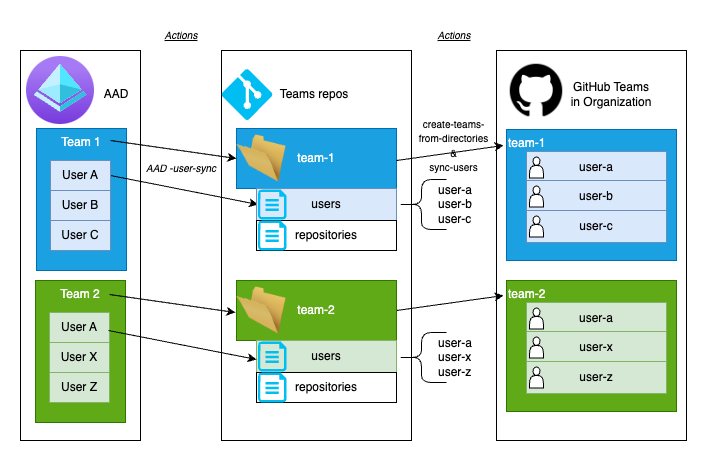

The diagram above was exported from draw.io. Its source (the exported page's mxGraphModel, read from the mxfile embedded in the PNG):
<mxGraphModel dx="1062" dy="991" grid="1" gridSize="10" guides="1" tooltips="1" connect="1" arrows="1" fold="1" page="1" pageScale="1" pageWidth="850" pageHeight="1100" math="0" shadow="0">
  <root>
    <mxCell id="0" />
    <mxCell id="1" parent="0" />
    <mxCell id="GBb4LX6LOE-7HtoFu9Wl-38" value="" style="rounded=0;whiteSpace=wrap;html=1;" vertex="1" parent="1">
      <mxGeometry x="540" y="100" width="190" height="390" as="geometry" />
    </mxCell>
    <mxCell id="GBb4LX6LOE-7HtoFu9Wl-15" value="" style="rounded=0;whiteSpace=wrap;html=1;" vertex="1" parent="1">
      <mxGeometry x="265" y="100" width="190" height="390" as="geometry" />
    </mxCell>
    <mxCell id="GBb4LX6LOE-7HtoFu9Wl-1" value="" style="rounded=0;whiteSpace=wrap;html=1;" vertex="1" parent="1">
      <mxGeometry x="64" y="100" width="120" height="390" as="geometry" />
    </mxCell>
    <mxCell id="GBb4LX6LOE-7HtoFu9Wl-2" value="" style="image;aspect=fixed;html=1;points=[];align=center;fontSize=12;image=img/lib/azure2/identity/Azure_AD_Privilege_Identity_Management.svg;" vertex="1" parent="1">
      <mxGeometry x="70" y="106" width="68" height="68" as="geometry" />
    </mxCell>
    <mxCell id="GBb4LX6LOE-7HtoFu9Wl-3" value="Team 1" style="rounded=0;whiteSpace=wrap;html=1;verticalAlign=top;fillColor=#1ba1e2;strokeColor=#006EAF;fontColor=#ffffff;" vertex="1" parent="1">
      <mxGeometry x="80" y="178" width="90" height="142" as="geometry" />
    </mxCell>
    <mxCell id="GBb4LX6LOE-7HtoFu9Wl-30" style="rounded=0;orthogonalLoop=1;jettySize=auto;html=1;exitX=1;exitY=0.5;exitDx=0;exitDy=0;entryX=0;entryY=0.5;entryDx=0;entryDy=0;entryPerimeter=0;" edge="1" parent="1" source="GBb4LX6LOE-7HtoFu9Wl-4" target="GBb4LX6LOE-7HtoFu9Wl-18">
      <mxGeometry relative="1" as="geometry" />
    </mxCell>
    <mxCell id="GBb4LX6LOE-7HtoFu9Wl-4" value="User A" style="rounded=0;whiteSpace=wrap;html=1;fillColor=#dae8fc;strokeColor=#6c8ebf;" vertex="1" parent="1">
      <mxGeometry x="94" y="210" width="60" height="30" as="geometry" />
    </mxCell>
    <mxCell id="GBb4LX6LOE-7HtoFu9Wl-5" value="User B" style="rounded=0;whiteSpace=wrap;html=1;fillColor=#dae8fc;strokeColor=#6c8ebf;" vertex="1" parent="1">
      <mxGeometry x="94" y="240" width="60" height="30" as="geometry" />
    </mxCell>
    <mxCell id="GBb4LX6LOE-7HtoFu9Wl-6" value="User C" style="rounded=0;whiteSpace=wrap;html=1;fillColor=#dae8fc;strokeColor=#6c8ebf;" vertex="1" parent="1">
      <mxGeometry x="94" y="270" width="60" height="30" as="geometry" />
    </mxCell>
    <mxCell id="GBb4LX6LOE-7HtoFu9Wl-7" value="Team 2" style="rounded=0;whiteSpace=wrap;html=1;verticalAlign=top;fillColor=#60a917;fontColor=#ffffff;strokeColor=#2D7600;" vertex="1" parent="1">
      <mxGeometry x="79" y="330" width="90" height="142" as="geometry" />
    </mxCell>
    <mxCell id="GBb4LX6LOE-7HtoFu9Wl-8" value="User A" style="rounded=0;whiteSpace=wrap;html=1;fillColor=#d5e8d4;strokeColor=#82b366;" vertex="1" parent="1">
      <mxGeometry x="93" y="362" width="60" height="30" as="geometry" />
    </mxCell>
    <mxCell id="GBb4LX6LOE-7HtoFu9Wl-9" value="User X" style="rounded=0;whiteSpace=wrap;html=1;fillColor=#d5e8d4;strokeColor=#82b366;" vertex="1" parent="1">
      <mxGeometry x="93" y="392" width="60" height="30" as="geometry" />
    </mxCell>
    <mxCell id="GBb4LX6LOE-7HtoFu9Wl-10" value="User Z" style="rounded=0;whiteSpace=wrap;html=1;fillColor=#d5e8d4;strokeColor=#82b366;" vertex="1" parent="1">
      <mxGeometry x="93" y="422" width="60" height="30" as="geometry" />
    </mxCell>
    <mxCell id="GBb4LX6LOE-7HtoFu9Wl-11" value="team-1" style="rounded=0;whiteSpace=wrap;html=1;fillColor=#1ba1e2;strokeColor=#006EAF;fontColor=#ffffff;" vertex="1" parent="1">
      <mxGeometry x="280" y="178" width="160" height="60" as="geometry" />
    </mxCell>
    <mxCell id="GBb4LX6LOE-7HtoFu9Wl-12" value="" style="image;html=1;image=img/lib/clip_art/general/Empty_Folder_128x128.png" vertex="1" parent="1">
      <mxGeometry x="280" y="183" width="50" height="50" as="geometry" />
    </mxCell>
    <mxCell id="GBb4LX6LOE-7HtoFu9Wl-61" style="rounded=0;orthogonalLoop=1;jettySize=auto;html=1;exitX=1;exitY=0.5;exitDx=0;exitDy=0;entryX=-0.018;entryY=0.115;entryDx=0;entryDy=0;entryPerimeter=0;" edge="1" parent="1" source="GBb4LX6LOE-7HtoFu9Wl-13" target="GBb4LX6LOE-7HtoFu9Wl-51">
      <mxGeometry relative="1" as="geometry" />
    </mxCell>
    <mxCell id="GBb4LX6LOE-7HtoFu9Wl-13" value="team-2" style="rounded=0;whiteSpace=wrap;html=1;fillColor=#60a917;fontColor=#ffffff;strokeColor=#2D7600;" vertex="1" parent="1">
      <mxGeometry x="280" y="330" width="160" height="60" as="geometry" />
    </mxCell>
    <mxCell id="GBb4LX6LOE-7HtoFu9Wl-14" value="" style="image;html=1;image=img/lib/clip_art/general/Empty_Folder_128x128.png" vertex="1" parent="1">
      <mxGeometry x="280" y="335" width="50" height="50" as="geometry" />
    </mxCell>
    <mxCell id="GBb4LX6LOE-7HtoFu9Wl-16" value="" style="verticalLabelPosition=bottom;html=1;verticalAlign=top;align=center;strokeColor=none;fillColor=#00BEF2;shape=mxgraph.azure.git_repository;" vertex="1" parent="1">
      <mxGeometry x="265" y="118.5" width="51" height="51" as="geometry" />
    </mxCell>
    <mxCell id="GBb4LX6LOE-7HtoFu9Wl-17" value="Teams repos" style="text;html=1;strokeColor=none;fillColor=none;align=center;verticalAlign=middle;whiteSpace=wrap;rounded=0;" vertex="1" parent="1">
      <mxGeometry x="316" y="129" width="84" height="30" as="geometry" />
    </mxCell>
    <mxCell id="GBb4LX6LOE-7HtoFu9Wl-19" value="users" style="rounded=0;whiteSpace=wrap;html=1;fillColor=#dae8fc;strokeColor=#6c8ebf;" vertex="1" parent="1">
      <mxGeometry x="300" y="238" width="140" height="32" as="geometry" />
    </mxCell>
    <mxCell id="GBb4LX6LOE-7HtoFu9Wl-20" value="repositories" style="rounded=0;whiteSpace=wrap;html=1;" vertex="1" parent="1">
      <mxGeometry x="300" y="270" width="140" height="30" as="geometry" />
    </mxCell>
    <mxCell id="GBb4LX6LOE-7HtoFu9Wl-18" value="" style="verticalLabelPosition=bottom;html=1;verticalAlign=top;align=center;strokeColor=none;fillColor=#00BEF2;shape=mxgraph.azure.cloud_services_configuration_file;pointerEvents=1;" vertex="1" parent="1">
      <mxGeometry x="301.5" y="239" width="28.5" height="30" as="geometry" />
    </mxCell>
    <mxCell id="GBb4LX6LOE-7HtoFu9Wl-21" value="" style="verticalLabelPosition=bottom;html=1;verticalAlign=top;align=center;strokeColor=none;fillColor=#00BEF2;shape=mxgraph.azure.cloud_services_configuration_file;pointerEvents=1;" vertex="1" parent="1">
      <mxGeometry x="301.5" y="270" width="28.5" height="30" as="geometry" />
    </mxCell>
    <mxCell id="GBb4LX6LOE-7HtoFu9Wl-22" value="users" style="rounded=0;whiteSpace=wrap;html=1;fillColor=#d5e8d4;strokeColor=#82b366;" vertex="1" parent="1">
      <mxGeometry x="300" y="390" width="140" height="32" as="geometry" />
    </mxCell>
    <mxCell id="GBb4LX6LOE-7HtoFu9Wl-23" value="repositories" style="rounded=0;whiteSpace=wrap;html=1;" vertex="1" parent="1">
      <mxGeometry x="300" y="422" width="140" height="30" as="geometry" />
    </mxCell>
    <mxCell id="GBb4LX6LOE-7HtoFu9Wl-24" value="" style="verticalLabelPosition=bottom;html=1;verticalAlign=top;align=center;strokeColor=none;fillColor=#00BEF2;shape=mxgraph.azure.cloud_services_configuration_file;pointerEvents=1;" vertex="1" parent="1">
      <mxGeometry x="301.5" y="391" width="28.5" height="30" as="geometry" />
    </mxCell>
    <mxCell id="GBb4LX6LOE-7HtoFu9Wl-25" value="" style="verticalLabelPosition=bottom;html=1;verticalAlign=top;align=center;strokeColor=none;fillColor=#00BEF2;shape=mxgraph.azure.cloud_services_configuration_file;pointerEvents=1;" vertex="1" parent="1">
      <mxGeometry x="301.5" y="422" width="28.5" height="30" as="geometry" />
    </mxCell>
    <mxCell id="GBb4LX6LOE-7HtoFu9Wl-26" value="" style="shape=curlyBracket;whiteSpace=wrap;html=1;rounded=1;labelPosition=left;verticalLabelPosition=middle;align=right;verticalAlign=middle;" vertex="1" parent="1">
      <mxGeometry x="440" y="229" width="50" height="50" as="geometry" />
    </mxCell>
    <mxCell id="GBb4LX6LOE-7HtoFu9Wl-27" value="user-a&lt;br&gt;user-b&lt;br&gt;user-c" style="text;html=1;strokeColor=none;fillColor=none;align=left;verticalAlign=middle;whiteSpace=wrap;rounded=0;" vertex="1" parent="1">
      <mxGeometry x="480" y="239" width="60" height="30" as="geometry" />
    </mxCell>
    <mxCell id="GBb4LX6LOE-7HtoFu9Wl-29" value="" style="endArrow=classic;html=1;rounded=0;entryX=0;entryY=0.5;entryDx=0;entryDy=0;" edge="1" parent="1" target="GBb4LX6LOE-7HtoFu9Wl-12">
      <mxGeometry width="50" height="50" relative="1" as="geometry">
        <mxPoint x="154" y="190" as="sourcePoint" />
        <mxPoint x="234" y="190" as="targetPoint" />
      </mxGeometry>
    </mxCell>
    <mxCell id="GBb4LX6LOE-7HtoFu9Wl-32" value="" style="endArrow=classic;html=1;rounded=0;entryX=0;entryY=0.5;entryDx=0;entryDy=0;" edge="1" parent="1">
      <mxGeometry width="50" height="50" relative="1" as="geometry">
        <mxPoint x="153" y="344" as="sourcePoint" />
        <mxPoint x="279" y="362" as="targetPoint" />
      </mxGeometry>
    </mxCell>
    <mxCell id="GBb4LX6LOE-7HtoFu9Wl-33" style="rounded=0;orthogonalLoop=1;jettySize=auto;html=1;exitX=1;exitY=0.5;exitDx=0;exitDy=0;entryX=0;entryY=0.5;entryDx=0;entryDy=0;entryPerimeter=0;" edge="1" parent="1">
      <mxGeometry relative="1" as="geometry">
        <mxPoint x="152" y="380" as="sourcePoint" />
        <mxPoint x="300" y="409" as="targetPoint" />
      </mxGeometry>
    </mxCell>
    <mxCell id="GBb4LX6LOE-7HtoFu9Wl-34" value="" style="shape=curlyBracket;whiteSpace=wrap;html=1;rounded=1;labelPosition=left;verticalLabelPosition=middle;align=right;verticalAlign=middle;" vertex="1" parent="1">
      <mxGeometry x="440" y="382" width="50" height="50" as="geometry" />
    </mxCell>
    <mxCell id="GBb4LX6LOE-7HtoFu9Wl-35" value="user-a&lt;br&gt;user-x&lt;br&gt;user-z" style="text;html=1;strokeColor=none;fillColor=none;align=left;verticalAlign=middle;whiteSpace=wrap;rounded=0;" vertex="1" parent="1">
      <mxGeometry x="480" y="392" width="60" height="30" as="geometry" />
    </mxCell>
    <mxCell id="GBb4LX6LOE-7HtoFu9Wl-37" value="" style="shape=image;html=1;verticalAlign=top;verticalLabelPosition=bottom;labelBackgroundColor=#ffffff;imageAspect=0;aspect=fixed;image=https://cdn4.iconfinder.com/data/icons/ionicons/512/icon-social-github-128.png" vertex="1" parent="1">
      <mxGeometry x="550" y="110" width="60" height="60" as="geometry" />
    </mxCell>
    <mxCell id="GBb4LX6LOE-7HtoFu9Wl-39" value="team-1" style="rounded=0;whiteSpace=wrap;html=1;verticalAlign=top;align=left;fillColor=#1ba1e2;strokeColor=#006EAF;fontColor=#ffffff;" vertex="1" parent="1">
      <mxGeometry x="550" y="179" width="170" height="131" as="geometry" />
    </mxCell>
    <mxCell id="GBb4LX6LOE-7HtoFu9Wl-40" value="GitHub Teams&lt;br&gt;in Organization" style="text;html=1;strokeColor=none;fillColor=none;align=center;verticalAlign=middle;whiteSpace=wrap;rounded=0;" vertex="1" parent="1">
      <mxGeometry x="610" y="129" width="90" height="30" as="geometry" />
    </mxCell>
    <mxCell id="GBb4LX6LOE-7HtoFu9Wl-44" value="" style="group;fillColor=#dae8fc;strokeColor=#6c8ebf;" vertex="1" connectable="0" parent="1">
      <mxGeometry x="570" y="201" width="140" height="32" as="geometry" />
    </mxCell>
    <mxCell id="GBb4LX6LOE-7HtoFu9Wl-43" value="user-a" style="rounded=0;whiteSpace=wrap;html=1;fillColor=#dae8fc;strokeColor=#6c8ebf;" vertex="1" parent="GBb4LX6LOE-7HtoFu9Wl-44">
      <mxGeometry width="140" height="32" as="geometry" />
    </mxCell>
    <mxCell id="GBb4LX6LOE-7HtoFu9Wl-42" value="" style="shape=actor;whiteSpace=wrap;html=1;" vertex="1" parent="GBb4LX6LOE-7HtoFu9Wl-44">
      <mxGeometry x="3" y="5.5" width="14" height="21" as="geometry" />
    </mxCell>
    <mxCell id="GBb4LX6LOE-7HtoFu9Wl-45" value="" style="group;fillColor=#dae8fc;strokeColor=#6c8ebf;" vertex="1" connectable="0" parent="1">
      <mxGeometry x="570" y="230" width="140" height="32" as="geometry" />
    </mxCell>
    <mxCell id="GBb4LX6LOE-7HtoFu9Wl-46" value="user-b" style="rounded=0;whiteSpace=wrap;html=1;fillColor=#dae8fc;strokeColor=#6c8ebf;" vertex="1" parent="GBb4LX6LOE-7HtoFu9Wl-45">
      <mxGeometry width="140" height="32" as="geometry" />
    </mxCell>
    <mxCell id="GBb4LX6LOE-7HtoFu9Wl-47" value="" style="shape=actor;whiteSpace=wrap;html=1;" vertex="1" parent="GBb4LX6LOE-7HtoFu9Wl-45">
      <mxGeometry x="3" y="5.5" width="14" height="21" as="geometry" />
    </mxCell>
    <mxCell id="GBb4LX6LOE-7HtoFu9Wl-48" value="" style="group;fillColor=#dae8fc;strokeColor=#6c8ebf;" vertex="1" connectable="0" parent="1">
      <mxGeometry x="570" y="260" width="140" height="32" as="geometry" />
    </mxCell>
    <mxCell id="GBb4LX6LOE-7HtoFu9Wl-49" value="user-c" style="rounded=0;whiteSpace=wrap;html=1;fillColor=#dae8fc;strokeColor=#6c8ebf;" vertex="1" parent="GBb4LX6LOE-7HtoFu9Wl-48">
      <mxGeometry width="140" height="32" as="geometry" />
    </mxCell>
    <mxCell id="GBb4LX6LOE-7HtoFu9Wl-50" value="" style="shape=actor;whiteSpace=wrap;html=1;" vertex="1" parent="GBb4LX6LOE-7HtoFu9Wl-48">
      <mxGeometry x="3" y="5.5" width="14" height="21" as="geometry" />
    </mxCell>
    <mxCell id="GBb4LX6LOE-7HtoFu9Wl-51" value="team-2" style="rounded=0;whiteSpace=wrap;html=1;verticalAlign=top;align=left;fillColor=#60a917;fontColor=#ffffff;strokeColor=#2D7600;" vertex="1" parent="1">
      <mxGeometry x="550" y="330" width="170" height="131" as="geometry" />
    </mxCell>
    <mxCell id="GBb4LX6LOE-7HtoFu9Wl-52" value="" style="group" vertex="1" connectable="0" parent="1">
      <mxGeometry x="570" y="352" width="140" height="32" as="geometry" />
    </mxCell>
    <mxCell id="GBb4LX6LOE-7HtoFu9Wl-53" value="user-a" style="rounded=0;whiteSpace=wrap;html=1;fillColor=#d5e8d4;strokeColor=#82b366;" vertex="1" parent="GBb4LX6LOE-7HtoFu9Wl-52">
      <mxGeometry width="140" height="32" as="geometry" />
    </mxCell>
    <mxCell id="GBb4LX6LOE-7HtoFu9Wl-54" value="" style="shape=actor;whiteSpace=wrap;html=1;" vertex="1" parent="GBb4LX6LOE-7HtoFu9Wl-52">
      <mxGeometry x="3" y="5.5" width="14" height="21" as="geometry" />
    </mxCell>
    <mxCell id="GBb4LX6LOE-7HtoFu9Wl-55" value="" style="group" vertex="1" connectable="0" parent="1">
      <mxGeometry x="570" y="381" width="140" height="32" as="geometry" />
    </mxCell>
    <mxCell id="GBb4LX6LOE-7HtoFu9Wl-56" value="user-x" style="rounded=0;whiteSpace=wrap;html=1;fillColor=#d5e8d4;strokeColor=#82b366;" vertex="1" parent="GBb4LX6LOE-7HtoFu9Wl-55">
      <mxGeometry width="140" height="32" as="geometry" />
    </mxCell>
    <mxCell id="GBb4LX6LOE-7HtoFu9Wl-57" value="" style="shape=actor;whiteSpace=wrap;html=1;" vertex="1" parent="GBb4LX6LOE-7HtoFu9Wl-55">
      <mxGeometry x="3" y="5.5" width="14" height="21" as="geometry" />
    </mxCell>
    <mxCell id="GBb4LX6LOE-7HtoFu9Wl-58" value="" style="group" vertex="1" connectable="0" parent="1">
      <mxGeometry x="570" y="411" width="140" height="32" as="geometry" />
    </mxCell>
    <mxCell id="GBb4LX6LOE-7HtoFu9Wl-59" value="user-z" style="rounded=0;whiteSpace=wrap;html=1;fillColor=#d5e8d4;strokeColor=#82b366;" vertex="1" parent="GBb4LX6LOE-7HtoFu9Wl-58">
      <mxGeometry width="140" height="32" as="geometry" />
    </mxCell>
    <mxCell id="GBb4LX6LOE-7HtoFu9Wl-60" value="" style="shape=actor;whiteSpace=wrap;html=1;" vertex="1" parent="GBb4LX6LOE-7HtoFu9Wl-58">
      <mxGeometry x="3" y="5.5" width="14" height="21" as="geometry" />
    </mxCell>
    <mxCell id="GBb4LX6LOE-7HtoFu9Wl-62" style="rounded=0;orthogonalLoop=1;jettySize=auto;html=1;exitX=1;exitY=0.5;exitDx=0;exitDy=0;entryX=-0.018;entryY=0.115;entryDx=0;entryDy=0;entryPerimeter=0;" edge="1" parent="1">
      <mxGeometry relative="1" as="geometry">
        <mxPoint x="440" y="210" as="sourcePoint" />
        <mxPoint x="547" y="195" as="targetPoint" />
      </mxGeometry>
    </mxCell>
    <mxCell id="GBb4LX6LOE-7HtoFu9Wl-63" value="AAD" style="text;html=1;strokeColor=none;fillColor=none;align=center;verticalAlign=middle;whiteSpace=wrap;rounded=0;" vertex="1" parent="1">
      <mxGeometry x="140" y="129" width="40" height="30" as="geometry" />
    </mxCell>
    <mxCell id="GBb4LX6LOE-7HtoFu9Wl-64" value="&lt;i&gt;&lt;font style=&quot;font-size: 10px;&quot;&gt;AAD -user-sync&lt;/font&gt;&lt;/i&gt;" style="text;html=1;strokeColor=none;fillColor=none;align=center;verticalAlign=middle;whiteSpace=wrap;rounded=0;" vertex="1" parent="1">
      <mxGeometry x="180" y="203" width="90" height="30" as="geometry" />
    </mxCell>
    <mxCell id="GBb4LX6LOE-7HtoFu9Wl-65" value="&lt;font style=&quot;font-size: 10px;&quot;&gt;create-teams-from-directories&lt;br&gt;&amp;amp;&lt;br&gt;sync-users&lt;br&gt;&lt;/font&gt;" style="text;html=1;strokeColor=none;fillColor=none;align=center;verticalAlign=middle;whiteSpace=wrap;rounded=0;" vertex="1" parent="1">
      <mxGeometry x="455" y="169.5" width="85" height="50" as="geometry" />
    </mxCell>
    <mxCell id="GBb4LX6LOE-7HtoFu9Wl-66" value="&lt;i&gt;&lt;font style=&quot;font-size: 10px;&quot;&gt;&lt;u&gt;Actions&lt;/u&gt;&lt;/font&gt;&lt;/i&gt;" style="text;html=1;strokeColor=none;fillColor=none;align=center;verticalAlign=middle;whiteSpace=wrap;rounded=0;" vertex="1" parent="1">
      <mxGeometry x="180" y="70" width="90" height="30" as="geometry" />
    </mxCell>
    <mxCell id="GBb4LX6LOE-7HtoFu9Wl-67" value="&lt;i&gt;&lt;font style=&quot;font-size: 10px;&quot;&gt;&lt;u&gt;Actions&lt;/u&gt;&lt;/font&gt;&lt;/i&gt;" style="text;html=1;strokeColor=none;fillColor=none;align=center;verticalAlign=middle;whiteSpace=wrap;rounded=0;" vertex="1" parent="1">
      <mxGeometry x="452.5" y="70" width="90" height="30" as="geometry" />
    </mxCell>
  </root>
</mxGraphModel>